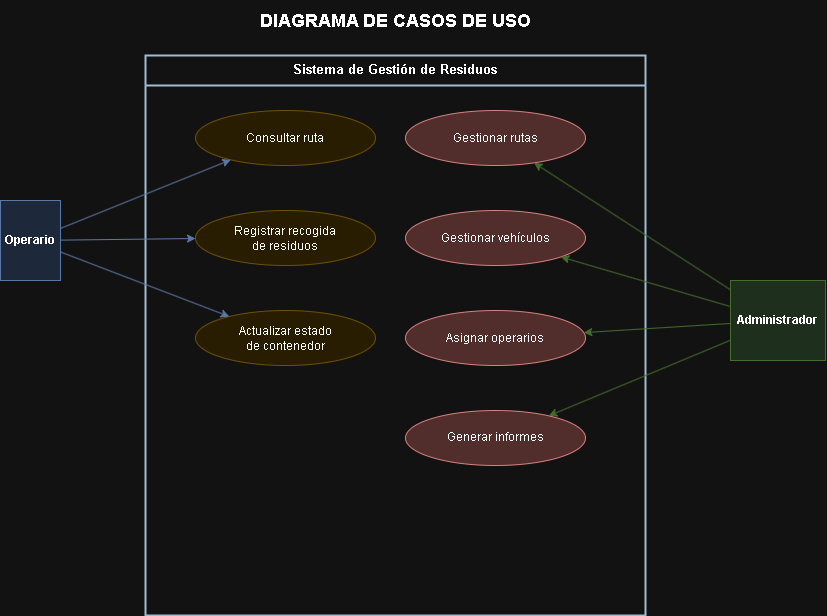

The diagram above was exported from draw.io. Its source (the exported page's mxGraphModel, read from the mxfile embedded in the PNG):
<mxGraphModel dx="987" dy="1146" grid="1" gridSize="10" guides="1" tooltips="1" connect="1" arrows="1" fold="1" page="1" pageScale="1" pageWidth="1169" pageHeight="827" math="0" shadow="0">
  <root>
    <mxCell id="0" />
    <mxCell id="1" parent="0" />
    <mxCell id="100" parent="1" style="text;html=1;strokeColor=none;fillColor=none;align=center;verticalAlign=middle;whiteSpace=wrap;rounded=0;fontSize=18;fontStyle=1;" value="DIAGRAMA DE CASOS DE USO" vertex="1">
      <mxGeometry height="40" width="500" x="200" y="20" as="geometry" />
    </mxCell>
    <mxCell id="101" parent="1" style="swimlane;startSize=30;fillColor=none;strokeColor=#23445D;fontSize=13;fontStyle=1;verticalAlign=top;strokeWidth=2;" value="Sistema de Gestión de Residuos" vertex="1">
      <mxGeometry height="560" width="500" x="200" y="75" as="geometry" />
    </mxCell>
    <mxCell id="102" parent="1" style="shape=mxgraph.flowchart.actor;whiteSpace=wrap;html=1;fillColor=#dae8fc;strokeColor=#6c8ebf;fontSize=12;fontStyle=1;" value="Operario" vertex="1">
      <mxGeometry height="80" width="60" x="55" y="220" as="geometry" />
    </mxCell>
    <mxCell id="103" parent="1" style="shape=mxgraph.flowchart.actor;whiteSpace=wrap;html=1;fillColor=#d5e8d4;strokeColor=#82b366;fontSize=12;fontStyle=1;" value="Administrador" vertex="1">
      <mxGeometry height="80" width="95" x="785" y="300" as="geometry" />
    </mxCell>
    <mxCell id="110" parent="1" style="ellipse;whiteSpace=wrap;html=1;fillColor=#fff2cc;strokeColor=#d6b656;fontSize=12;" value="Consultar ruta" vertex="1">
      <mxGeometry height="55" width="180" x="250" y="130" as="geometry" />
    </mxCell>
    <mxCell id="111" parent="1" style="ellipse;whiteSpace=wrap;html=1;fillColor=#fff2cc;strokeColor=#d6b656;fontSize=12;" value="Registrar recogida&#10;de residuos" vertex="1">
      <mxGeometry height="55" width="180" x="250" y="230" as="geometry" />
    </mxCell>
    <mxCell id="112" parent="1" style="ellipse;whiteSpace=wrap;html=1;fillColor=#fff2cc;strokeColor=#d6b656;fontSize=12;" value="Actualizar estado&#10;de contenedor" vertex="1">
      <mxGeometry height="55" width="180" x="250" y="330" as="geometry" />
    </mxCell>
    <mxCell id="120" parent="1" style="ellipse;whiteSpace=wrap;html=1;fillColor=#f8cecc;strokeColor=#b85450;fontSize=12;" value="Gestionar rutas" vertex="1">
      <mxGeometry height="55" width="180" x="460" y="130" as="geometry" />
    </mxCell>
    <mxCell id="121" parent="1" style="ellipse;whiteSpace=wrap;html=1;fillColor=#f8cecc;strokeColor=#b85450;fontSize=12;" value="Gestionar vehículos" vertex="1">
      <mxGeometry height="55" width="180" x="460" y="230" as="geometry" />
    </mxCell>
    <mxCell id="122" parent="1" style="ellipse;whiteSpace=wrap;html=1;fillColor=#f8cecc;strokeColor=#b85450;fontSize=12;" value="Asignar operarios" vertex="1">
      <mxGeometry height="55" width="180" x="460" y="330" as="geometry" />
    </mxCell>
    <mxCell id="123" parent="1" style="ellipse;whiteSpace=wrap;html=1;fillColor=#f8cecc;strokeColor=#b85450;fontSize=12;" value="Generar informes" vertex="1">
      <mxGeometry height="55" width="180" x="460" y="430" as="geometry" />
    </mxCell>
    <mxCell id="130" edge="1" parent="1" source="102" style="edgeStyle=none;html=1;strokeColor=#6c8ebf;" target="110">
      <mxGeometry relative="1" as="geometry" />
    </mxCell>
    <mxCell id="131" edge="1" parent="1" source="102" style="edgeStyle=none;html=1;strokeColor=#6c8ebf;" target="111">
      <mxGeometry relative="1" as="geometry" />
    </mxCell>
    <mxCell id="132" edge="1" parent="1" source="102" style="edgeStyle=none;html=1;strokeColor=#6c8ebf;" target="112">
      <mxGeometry relative="1" as="geometry" />
    </mxCell>
    <mxCell id="140" edge="1" parent="1" source="103" style="edgeStyle=none;html=1;strokeColor=#82b366;" target="120">
      <mxGeometry relative="1" as="geometry" />
    </mxCell>
    <mxCell id="141" edge="1" parent="1" source="103" style="edgeStyle=none;html=1;strokeColor=#82b366;" target="121">
      <mxGeometry relative="1" as="geometry" />
    </mxCell>
    <mxCell id="142" edge="1" parent="1" source="103" style="edgeStyle=none;html=1;strokeColor=#82b366;" target="122">
      <mxGeometry relative="1" as="geometry" />
    </mxCell>
    <mxCell id="143" edge="1" parent="1" source="103" style="edgeStyle=none;html=1;strokeColor=#82b366;" target="123">
      <mxGeometry relative="1" as="geometry" />
    </mxCell>
  </root>
</mxGraphModel>